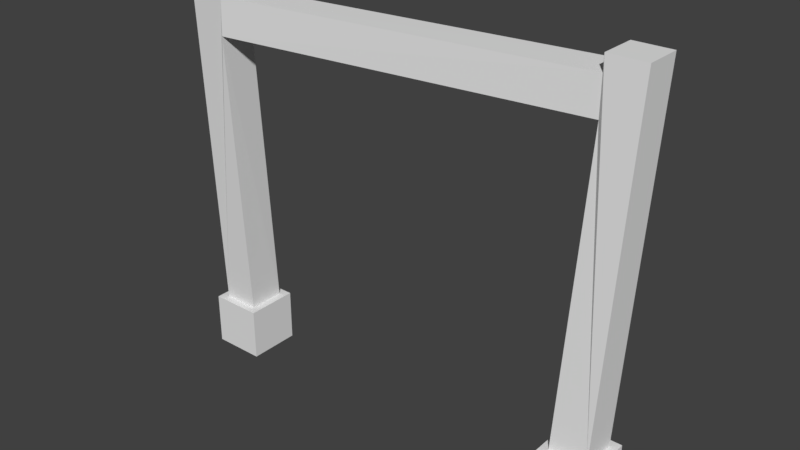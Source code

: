 # Source: gate.blend  (saved by Blender 2.77.0; exported with 4.5.12 LTS)
import bpy
from mathutils import Matrix  # noqa: F401  (used for matrix-valued properties, if any)

bpy.ops.wm.read_factory_settings(use_empty=True)
scene = bpy.context.scene
scene.name = 'Scene'

# ---- collections
col_collection_1 = bpy.data.collections.new('Collection 1'); scene.collection.children.link(col_collection_1)

# ---- world
world_world = bpy.data.worlds.new('World'); scene.world = world_world
world_world.color = (0.05088, 0.05088, 0.05088)
world_world.use_sun_shadow = False
world_world.sun_shadow_jitter_overblur = 0.0
world_world.cycles.sampling_method = 'MANUAL'

# ---- meshes
me_cube_001 = bpy.data.meshes.new('Cube.001')
me_cube_001.from_pydata([(1.459, -0.2244, 0.0001376), (1.459, -0.2244, 0.4489), (1.459, 0.2244, 0.0001376), (1.459, 0.2244, 0.4489), (1.907, -0.2244, 0.0001376), (1.907, -0.2244, 0.4489), (1.907, 0.2244, 0.0001376), (1.907, 0.2244, 0.4489), (1.525, -0.1578, 0.4489), (1.525, 0.1578, 0.4489), (1.841, 0.1578, 0.4489), (1.841, -0.1578, 0.4489), (1.604, 0.01128, 3.392), (1.604, 0.3268, 3.392), (1.919, 0.3268, 3.392), (1.919, 0.01128, 3.392), (1.604, 0.01128, 3.261), (1.604, 0.3268, 3.261), (1.604, 0.3268, 2.953), (1.604, 0.01128, 2.953), (-1.459, -0.2244, 0.0001376), (-1.459, -0.2244, 0.4489), (-1.459, 0.2244, 0.0001376), (-1.459, 0.2244, 0.4489), (-1.907, -0.2244, 0.0001376), (-1.907, -0.2244, 0.4489), (-1.907, 0.2244, 0.0001376), (-1.907, 0.2244, 0.4489), (-1.525, -0.1578, 0.4489), (-1.525, 0.1578, 0.4489), (-1.841, 0.1578, 0.4489), (-1.841, -0.1578, 0.4489), (-1.466, -0.3168, 3.387), (-1.474, -0.001377, 3.384), (-1.789, -0.008544, 3.397), (-1.782, -0.324, 3.4), (-1.472, -0.3181, 3.256), (-1.479, -0.002631, 3.253), (-1.492, -0.005585, 2.945), (-1.484, -0.321, 2.948)], [], [(1, 3, 2, 0), (3, 7, 6, 2), (7, 5, 4, 6), (5, 1, 0, 4), (0, 2, 6, 4), (5, 7, 10, 11), (11, 10, 14, 15), (3, 1, 8, 9), (1, 5, 11, 8), (7, 3, 9, 10), (15, 14, 13, 12), (17, 16, 12, 13), (8, 11, 15, 12, 16, 19), (10, 9, 18, 17, 13, 14), (18, 38, 37, 17), (9, 8, 19, 18), (16, 36, 39, 19), (21, 20, 22, 23), (23, 22, 26, 27), (27, 26, 24, 25), (25, 24, 20, 21), (20, 24, 26, 22), (25, 31, 30, 27), (31, 35, 34, 30), (23, 29, 28, 21), (21, 28, 31, 25), (27, 30, 29, 23), (35, 32, 33, 34), (37, 33, 32, 36), (28, 39, 36, 32, 35, 31), (30, 34, 33, 37, 38, 29), (17, 37, 36, 16), (29, 38, 39, 28), (18, 19, 39, 38)])
_uv = me_cube_001.uv_layers.new(name='UVMap')
_uv.uv.foreach_set('vector', [0.4176, 0.824, 0.4176, 0.7501, 0.4859, 0.7501, 0.4859, 0.824, 0.2533, 0.7501, 0.3217, 0.7501, 0.3217, 0.824, 0.2533, 0.824, 0.7686, 0.7141, 0.7002, 0.7141, 0.7002, 0.6403, 0.7686, 0.6403, 0.08903, 0.824, 0.08903, 0.7501, 0.1574, 0.7501, 0.1574, 0.824, 0.5469, 0.6284, 0.6153, 0.6284, 0.6153, 0.7022, 0.5469, 0.7022, 0.7002, 0.7141, 0.7002, 0.788, 0.6901, 0.777, 0.6901, 0.7251, 0.7741, 0.0492, 0.8221, 0.05217, 0.8221, 0.5376, 0.7741, 0.5346, 0.6318, 0.788, 0.6318, 0.7141, 0.642, 0.7251, 0.642, 0.777, 0.6318, 0.7141, 0.7002, 0.7141, 0.6901, 0.7251, 0.642, 0.7251, 0.7002, 0.788, 0.6318, 0.788, 0.642, 0.777, 0.6901, 0.777, 0.593, 0.8037, 0.593, 0.8556, 0.5449, 0.8556, 0.5449, 0.8037, 0.5148, 0.7479, 0.5148, 0.7999, 0.4948, 0.7999, 0.4948, 0.7479, 0.06444, 0.1261, 0.06453, 0.07421, 0.5129, 0.06202, 0.5129, 0.114, 0.4929, 0.1139, 0.4459, 0.1138, 0.8783, 0.5206, 0.8302, 0.522, 0.832, 0.1096, 0.8308, 0.05886, 0.8302, 0.0373, 0.8783, 0.03589, 0.7021, 0.05172, 0.7021, 0.5616, 0.6551, 0.5594, 0.6551, 0.05159, 0.9472, 0.04547, 0.9952, 0.04198, 0.9952, 0.4551, 0.9472, 0.4586, 0.4929, 0.1139, 0.4911, 0.6205, 0.4442, 0.6225, 0.4459, 0.1138, 0.7727, 0.7835, 0.7043, 0.7835, 0.7043, 0.7097, 0.7727, 0.7097, 0.1712, 0.7501, 0.2395, 0.7501, 0.2395, 0.824, 0.1712, 0.824, 0.3354, 0.7501, 0.4038, 0.7501, 0.4038, 0.824, 0.3354, 0.824, 0.006887, 0.7501, 0.07525, 0.7501, 0.07525, 0.824, 0.006887, 0.824, 0.636, 0.7097, 0.636, 0.6358, 0.7043, 0.6358, 0.7043, 0.7097, 0.5469, 0.7171, 0.5571, 0.7281, 0.5571, 0.78, 0.5469, 0.791, 0.7644, 0.05221, 0.7644, 0.5388, 0.7165, 0.5354, 0.7164, 0.04929, 0.6153, 0.791, 0.6052, 0.78, 0.6052, 0.7281, 0.6153, 0.7171, 0.6153, 0.7171, 0.6052, 0.7281, 0.5571, 0.7281, 0.5469, 0.7171, 0.5469, 0.791, 0.5571, 0.78, 0.6052, 0.78, 0.6153, 0.791, 0.6507, 0.8556, 0.6026, 0.8556, 0.6026, 0.8037, 0.6507, 0.8037, 0.6575, 0.8037, 0.6775, 0.8037, 0.6775, 0.8556, 0.6575, 0.8556, 0.06355, 0.6282, 0.4442, 0.6225, 0.4911, 0.6205, 0.5111, 0.6197, 0.5129, 0.6716, 0.06345, 0.6802, 0.936, 0.06194, 0.936, 0.5472, 0.8879, 0.546, 0.8884, 0.5245, 0.8895, 0.4737, 0.8879, 0.06284, 0.6551, 0.05159, 0.6551, 0.5619, 0.6072, 0.5662, 0.6073, 0.05711, 0.9472, 0.9582, 0.9472, 0.5464, 0.9952, 0.5425, 0.9952, 0.9548, 0.5928, 0.5688, 0.545, 0.5632, 0.5449, 0.052, 0.5928, 0.05635])
me_cube_001.use_remesh_preserve_volume = False
me_cube_001.use_remesh_preserve_attributes = False
me_cube_001.use_mirror_vertex_groups = False
me_cube_001.update()

# ---- objects
ob_cube = bpy.data.objects.new('Cube', me_cube_001)

# ---- transforms, parenting, visibility, modifiers, constraints
ob_cube.location = (0.0, 0.0, 0.0)
ob_cube.lineart.crease_threshold = 0.0

# ---- collection membership
col_collection_1.objects.link(ob_cube)

# ---- scene / render settings (as saved in the file)
scene.frame_start = 1; scene.frame_end = 250; scene.frame_set(1)
scene.render.engine = 'BLENDER_EEVEE_NEXT'
scene.render.resolution_percentage = 50
scene.render.dither_intensity = 0.0
scene.cycles.use_denoising = False
scene.cycles.samples = 128
scene.cycles.sampling_pattern = 'TABULATED_SOBOL'
scene.cycles.light_sampling_threshold = 0.0
scene.cycles.use_adaptive_sampling = False
scene.cycles.use_light_tree = False
scene.cycles.blur_glossy = 0.0
scene.cycles.sample_clamp_indirect = 0.0
scene.view_settings.view_transform = 'Standard'
bpy.context.view_layer.update()

# ---- added for rendering (the .blend has no active camera and no usable light): camera, sun
cam_auto = bpy.data.cameras.new('AutoCamera')
cam_auto.lens = 50.0
cam_auto.sensor_width = 36.0
cam_auto.clip_end = 1000.0
ob_auto_camera = bpy.data.objects.new('AutoCamera', cam_auto)
scene.collection.objects.link(ob_auto_camera)
ob_auto_camera.location = (4.78026, -5.72766, 5.51938)
ob_auto_camera.rotation_euler = (1.09748, -7.21219e-08, 0.694738)
scene.camera = ob_auto_camera
light_auto_sun = bpy.data.lights.new('AutoSun', 'SUN')
light_auto_sun.energy = 3.0
light_auto_sun.angle = 0.0523599
ob_auto_sun = bpy.data.objects.new('AutoSun', light_auto_sun)
scene.collection.objects.link(ob_auto_sun)
ob_auto_sun.rotation_euler = (0.872665, 0.174533, 0.523599)
bpy.context.view_layer.update()
